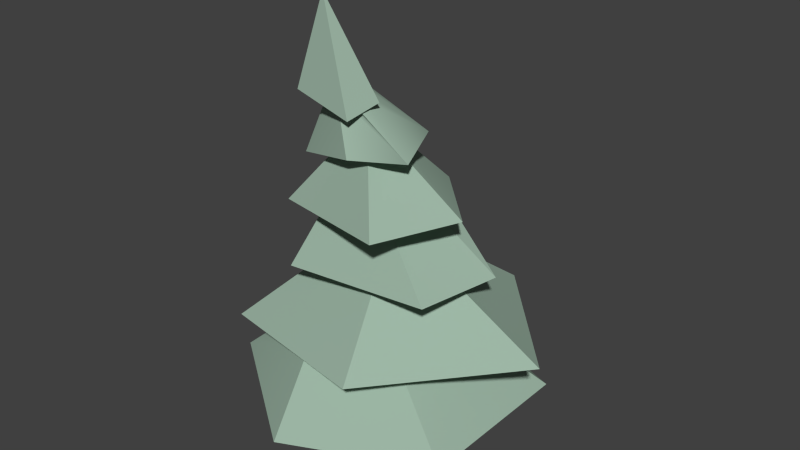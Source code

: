 # Source: Tree_007.blend  (saved by Blender 2.76.0; exported with 4.5.12 LTS)
import bpy
from mathutils import Matrix  # noqa: F401  (used for matrix-valued properties, if any)

bpy.ops.wm.read_factory_settings(use_empty=True)
scene = bpy.context.scene
scene.name = 'Scene'

# ---- collections
col_collection_1 = bpy.data.collections.new('Collection 1'); scene.collection.children.link(col_collection_1)

# ---- materials (node trees are filled in below, after node groups)
mat_m_0014_darksalmon_001 = bpy.data.materials.new('M_0014_DarkSalmon.001')
mat_m_0014_darksalmon_001.alpha_threshold = 0.0
mat_m_0014_darksalmon_001.use_transparent_shadow = False
mat_m_0014_darksalmon_001.diffuse_color = (0.3373, 0.4667, 0.3765, 1.0)
mat_m_0014_darksalmon_001.specular_color = (0.33, 0.33, 0.33)
mat_m_0014_darksalmon_001.roughness = 0.5
mat_m_0035_tan_002 = bpy.data.materials.new('M_0035_Tan.002')
mat_m_0035_tan_002.alpha_threshold = 0.0
mat_m_0035_tan_002.use_transparent_shadow = False
mat_m_0035_tan_002.diffuse_color = (0.5294, 0.4745, 0.4, 1.0)
mat_m_0035_tan_002.specular_color = (0.33, 0.33, 0.33)
mat_m_0035_tan_002.roughness = 0.5

# ---- material node trees

# ---- world
world_world = bpy.data.worlds.new('World'); scene.world = world_world
world_world.color = (0.05088, 0.05088, 0.05088)
world_world.use_sun_shadow = False
world_world.sun_shadow_jitter_overblur = 0.0
world_world.cycles.sampling_method = 'MANUAL'
world_world.cycles.sample_map_resolution = 256

# ---- meshes
me_untitled_042 = bpy.data.meshes.new('Untitled.042')
me_untitled_042.from_pydata([(94.61, 735.1, 289.4), (-2.353, 901.9, 101.3), (-5.437, 901.4, 107.1), (2.79, 902.8, 91.98), (211.1, 752.7, 80.74), (-106.7, 1051.0, 111.5), (29.84, 911.3, -12.64), (-133.4, 1061.0, 95.41), (-71.45, 1036.0, 127.7), (-77.67, 170.1, -64.47), (-91.8, 3.384e-14, -23.99), (-123.2, 170.1, 71.13), (256.8, 578.2, -4.088), (35.31, 733.1, 22.2), (0.381, 730.3, 99.09), (39.11, 733.7, 12.99), (-148.3, 883.6, 46.26), (-54.29, 902.4, 22.97), (-1.257, 731.8, -142.6), (-105.7, 897.2, 40.02), (127.9, 559.9, 16.48), (409.3, 375.0, 7.496), (87.56, 372.6, -347.3), (151.3, 562.6, 46.56), (-2.002, 170.1, 64.84), (-80.65, 170.1, 143.3), (41.56, 0.0, 135.1), (-11.49, 730.8, -99.29), (256.8, 578.2, -4.088), (-19.09, 544.4, -234.8), (12.59, 732.3, -80.2), (24.59, 733.5, -70.32), (-183.6, 1064.0, 127.3), (-198.7, 1033.0, 212.5), (-127.4, 1284.0, 189.1), (-80.65, 170.1, 143.3), (-83.5, 0.0, 128.4), (41.56, 0.0, 135.1), (-8.849, 1019.0, 129.2), (-127.4, 1284.0, 189.1), (-34.05, 990.2, 216.9), (-427.3, 320.2, 247.1), (-172.2, 544.1, 113.7), (-202.1, 545.2, 102.0), (-18.0, 553.2, 159.9), (50.84, 551.6, -108.1), (125.7, 558.7, 73.04), (6.484, 554.6, 165.0), (55.7, 341.6, 353.3), (-23.31, 897.0, 156.9), (2.674, 167.0, -39.84), (-2.002, 170.1, 64.84), (143.3, 1.805e-13, -17.61), (49.05, 0.1424, -119.8), (2.674, 167.0, -39.84), (143.3, 1.805e-13, -17.61), (-127.4, 1284.0, 189.1), (-8.849, 1019.0, 129.2), (-115.5, 1058.0, 98.67), (107.2, 901.0, 162.0), (-50.54, 1024.0, 144.3), (-44.37, 1011.0, 170.6), (24.59, 733.5, -70.32), (35.31, 733.1, 22.2), (12.59, 732.3, -80.2), (39.11, 733.7, 12.99), (-127.4, 1284.0, 189.1), (-198.7, 1033.0, 212.5), (-34.05, 990.2, 216.9), (-28.22, 896.7, 155.5), (-142.0, 866.4, 147.6), (-277.5, 703.3, 185.6), (-36.01, 896.1, 154.4), (107.2, 901.0, 162.0), (-108.6, 1027.0, 171.1), (-35.97, 892.2, 220.3), (-82.04, 1022.0, 164.1), (-91.8, 3.384e-14, -23.99), (-83.5, 0.0, 128.4), (-123.2, 170.1, 71.13), (197.9, 565.7, 218.5), (-6.599, 729.7, 121.8), (-40.75, 902.7, 35.94), (-1.257, 731.8, -142.6), (-54.29, 902.4, 22.97), (211.1, 752.7, 80.74), (-123.2, 170.1, 71.13), (-83.5, 0.0, 128.4), (-80.65, 170.1, 143.3), (-35.97, 892.2, 220.3), (-124.6, 1034.0, 164.7), (-223.0, 847.3, 168.1), (-108.6, 1027.0, 171.1), (-114.2, 1030.0, 168.9), (77.74, 356.1, 33.34), (307.5, 170.1, -201.2), (73.65, 360.0, -65.31), (304.1, 170.1, 276.9), (143.3, 1.805e-13, -17.61), (50.84, 551.6, -108.1), (127.5, 558.8, 71.4), (41.16, 550.3, -108.9), (127.9, 559.9, 16.48), (151.3, 562.6, 46.56), (-49.8, 726.8, 124.2), (-185.2, 714.7, 125.4), (-226.8, 544.1, 237.8), (-85.05, 724.5, 123.9), (-77.67, 170.1, -64.47), (2.674, 167.0, -39.84), (49.05, 0.1424, -119.8), (-76.6, 1021.0, 164.9), (-44.37, 1011.0, 170.6), (-68.61, 1019.0, 166.8), (-147.7, 1049.0, 141.8), (-190.5, 894.7, -33.25), (-223.0, 847.3, 168.1), (-146.8, 1050.0, 137.3), (-190.5, 894.7, -33.25), (55.7, 341.6, 353.3), (6.484, 554.6, 165.0), (94.61, 735.1, 289.4), (-23.31, 897.0, 156.9), (-183.6, 1064.0, 127.3), (-146.8, 1050.0, 137.3), (-147.7, 1049.0, 141.8), (-133.4, 1061.0, 95.41), (-129.8, 1037.0, 159.5), (29.84, 911.3, -12.64), (2.79, 902.8, 91.98), (0.9142, 902.9, 89.76), (-2.353, 901.9, 101.3), (107.2, 901.0, 162.0), (-35.97, 892.2, 220.3), (307.5, 170.1, -201.2), (-125.3, 352.7, -143.7), (73.65, 360.0, -65.31), (-147.7, 1049.0, 141.8), (-129.8, 1037.0, 159.5), (197.9, 565.7, 218.5), (-6.599, 729.7, 121.8), (-133.4, 1061.0, 95.41), (-82.04, 1022.0, 164.1), (-76.6, 1021.0, 164.9), (-114.2, 1030.0, 168.9), (-108.6, 1027.0, 171.1), (-89.66, 170.1, 461.7), (-71.37, 340.6, 213.1), (-150.7, 334.5, 259.0), (304.1, 170.1, 276.9), (-49.8, 726.8, 124.2), (94.61, 735.1, 289.4), (-85.05, 724.5, 123.9), (-6.599, 729.7, 121.8), (0.381, 730.3, 99.09), (35.31, 733.1, 22.2), (-8.849, 1019.0, 129.2), (-106.7, 1051.0, 111.5), (-115.5, 1058.0, 98.67), (-71.45, 1036.0, 127.7), (-50.54, 1024.0, 144.3), (-44.37, 1011.0, 170.6), (-34.05, 990.2, 216.9), (-68.61, 1019.0, 166.8), (-105.7, 897.2, 40.02), (-190.5, 894.7, -33.25), (-54.29, 902.4, 22.97), (-40.75, 902.7, 35.94), (-36.01, 896.1, 154.4), (-28.22, 896.7, 155.5), (-23.31, 897.0, 156.9), (-5.437, 901.4, 107.1), (-150.7, 334.5, 259.0), (-475.8, 170.1, 179.2), (-89.66, 170.1, 461.7), (-245.0, 332.2, 192.1), (-297.4, 333.8, 86.96), (-320.8, 550.6, -37.68), (-197.7, 715.0, 89.42), (-226.1, 715.6, 8.373), (-216.4, 716.8, 2.892), (-197.7, 715.0, 89.42), (-226.1, 715.6, 8.373), (-85.05, 724.5, 123.9), (-185.2, 714.7, 125.4), (-320.9, 342.8, -157.5), (-237.7, 348.6, -189.3), (-297.4, 333.8, 86.96), (87.56, 372.6, -347.3), (-249.6, 341.5, -36.81), (-125.3, 352.7, -143.7), (73.65, 360.0, -65.31), (77.74, 356.1, 33.34), (-427.3, 320.2, 247.1), (-150.7, 334.5, 259.0), (55.7, 341.6, 353.3), (-245.0, 332.2, 192.1), (-71.37, 340.6, 213.1), (54.03, 349.8, 155.8), (409.3, 375.0, 7.496), (-276.5, 713.3, -52.52), (-277.5, 703.3, 185.6), (-142.0, 866.4, 147.6), (-148.3, 883.6, 46.26), (-320.8, 550.6, -37.68), (-202.1, 545.2, 102.0), (-226.8, 544.1, 237.8), (-197.1, 545.3, 79.17), (-131.4, 545.5, -78.9), (-19.09, 544.4, -234.8), (-84.94, 544.5, -104.4), (-75.88, 544.3, -105.6), (-172.2, 544.1, 113.7), (-133.4, 1061.0, 95.41), (-131.4, 545.5, -78.9), (87.56, 372.6, -347.3), (-320.9, 342.8, -157.5), (-84.94, 544.5, -104.4), (41.16, 550.3, -108.9), (-124.6, 1034.0, 164.7), (256.8, 578.2, -4.088), (197.9, 565.7, 218.5), (127.5, 558.8, 71.4), (-172.2, 544.1, 113.7), (-75.88, 544.3, -105.6), (-320.8, 550.6, -37.68), (-188.2, 718.8, -13.89), (-19.09, 544.4, -234.8), (-226.1, 715.6, 8.373), (-216.4, 716.8, 2.892), (-216.4, 716.8, 2.892), (-276.5, 713.3, -52.52), (-277.5, 703.3, 185.6), (-77.67, 170.1, -64.47), (49.05, 0.1424, -119.8), (-91.8, 3.384e-14, -23.99), (-237.7, 348.6, -189.3), (-280.1, 170.1, -414.7), (304.1, 170.1, 276.9), (-2.002, 170.1, 64.84), (2.674, 167.0, -39.84), (211.1, 752.7, 80.74), (12.59, 732.3, -80.2), (-1.257, 731.8, -142.6), (-202.1, 545.2, 102.0), (-320.9, 342.8, -157.5), (-427.3, 320.2, 247.1), (-197.1, 545.3, 79.17), (307.5, 170.1, -201.2), (-77.67, 170.1, -64.47), (256.8, 578.2, -4.088), (24.59, 733.5, -70.32), (39.11, 733.7, 12.99), (-276.5, 713.3, -52.52), (-280.1, 170.1, -414.7), (-123.2, 170.1, 71.13), (-89.66, 170.1, 461.7), (-475.8, 170.1, 179.2), (-80.65, 170.1, 143.3), (-105.7, 897.2, 40.02), (-142.0, 866.4, 147.6), (-148.3, 883.6, 46.26), (-36.01, 896.1, 154.4), (-133.4, 1061.0, 95.41), (409.3, 375.0, 7.496), (127.5, 558.8, 71.4), (151.3, 562.6, 46.56), (-185.2, 714.7, 125.4), (-226.8, 544.1, 237.8), (-223.0, 847.3, 168.1), (-297.4, 333.8, 86.96), (-280.1, 170.1, -414.7), (-475.8, 170.1, 179.2), (-249.6, 341.5, -36.81), (-127.4, 1284.0, 189.1), (-133.4, 1061.0, 95.41), (-183.6, 1064.0, 127.3), (-131.4, 545.5, -78.9), (54.03, 349.8, 155.8), (-18.0, 553.2, 159.9), (6.484, 554.6, 165.0), (125.7, 558.7, 73.04), (-237.7, 348.6, -189.3), (-198.7, 1033.0, 212.5), (-133.4, 1061.0, 95.41), (-11.49, 730.8, -99.29), (-188.2, 718.8, -13.89), (-11.49, 730.8, -99.29), (0.9142, 902.9, 89.76), (2.79, 902.8, 91.98), (-75.88, 544.3, -105.6), (87.56, 372.6, -347.3), (-84.94, 544.5, -104.4), (41.16, 550.3, -108.9), (50.84, 551.6, -108.1), (54.03, 349.8, 155.8)], [], [(0, 1, 2), (1, 0, 3), (3, 0, 4), (5, 6, 7), (6, 5, 8), (9, 10, 11), (12, 13, 14), (13, 12, 15), (16, 17, 18), (17, 16, 19), (20, 21, 22), (21, 20, 23), (24, 25, 26), (27, 28, 29), (28, 27, 30), (28, 30, 31), (32, 33, 34), (35, 36, 37), (38, 39, 40), (41, 42, 43), (42, 41, 44), (20, 22, 45), (46, 47, 48), (0, 2, 49), (50, 51, 52), (53, 54, 55), (56, 57, 58), (59, 60, 61), (62, 63, 64), (63, 62, 65), (66, 67, 68), (60, 6, 8), (6, 60, 59), (69, 70, 71), (70, 69, 72), (73, 74, 75), (74, 73, 76), (77, 78, 79), (80, 14, 81), (14, 80, 12), (82, 83, 84), (83, 82, 85), (86, 87, 88), (89, 90, 91), (90, 89, 92), (90, 92, 93), (94, 95, 96), (95, 94, 97), (98, 24, 26), (99, 100, 101), (100, 99, 102), (100, 102, 103), (104, 105, 106), (105, 104, 107), (108, 109, 110), (73, 111, 76), (111, 73, 112), (111, 112, 113), (114, 115, 116), (115, 114, 117), (7, 6, 118), (119, 44, 41), (44, 119, 120), (121, 69, 71), (69, 121, 122), (123, 124, 125), (124, 123, 126), (127, 123, 125), (128, 129, 130), (131, 132, 133), (132, 131, 129), (132, 129, 128), (134, 135, 136), (90, 137, 91), (137, 90, 138), (139, 104, 106), (104, 139, 140), (124, 127, 125), (127, 124, 141), (127, 141, 142), (142, 141, 143), (127, 142, 144), (144, 142, 145), (146, 147, 148), (147, 146, 149), (150, 151, 152), (151, 150, 153), (151, 153, 154), (151, 154, 155), (156, 157, 158), (157, 156, 159), (159, 156, 160), (160, 156, 161), (161, 156, 162), (162, 163, 161), (145, 162, 144), (162, 145, 142), (162, 142, 143), (128, 164, 165), (164, 128, 166), (166, 128, 167), (167, 128, 130), (164, 133, 165), (133, 164, 168), (133, 168, 169), (133, 169, 170), (133, 170, 131), (131, 170, 171), (172, 173, 174), (173, 172, 175), (175, 176, 173), (177, 178, 179), (180, 181, 182), (181, 180, 183), (181, 183, 184), (185, 186, 187), (186, 185, 188), (187, 186, 189), (186, 188, 190), (190, 188, 191), (191, 188, 192), (193, 194, 195), (194, 193, 196), (196, 193, 187), (187, 193, 185), (195, 194, 197), (195, 197, 198), (195, 198, 192), (195, 192, 199), (199, 192, 188), (200, 201, 202), (200, 202, 203), (204, 205, 206), (205, 204, 207), (207, 204, 208), (208, 204, 209), (208, 209, 210), (210, 209, 211), (212, 206, 205), (159, 163, 157), (163, 159, 160), (163, 160, 161), (115, 117, 213), (214, 215, 216), (215, 214, 217), (218, 211, 209), (144, 219, 127), (209, 99, 218), (99, 209, 220), (99, 220, 102), (102, 220, 103), (103, 220, 221), (221, 222, 103), (207, 223, 205), (223, 207, 208), (223, 208, 224), (224, 208, 210), (225, 226, 227), (226, 225, 228), (226, 228, 229), (230, 182, 231), (232, 184, 151), (184, 232, 231), (184, 231, 182), (184, 182, 181), (151, 184, 152), (233, 234, 235), (166, 168, 164), (168, 166, 167), (168, 167, 130), (168, 130, 169), (169, 130, 171), (169, 171, 170), (171, 130, 131), (236, 134, 237), (134, 236, 135), (238, 239, 240), (241, 242, 243), (242, 241, 62), (62, 241, 65), (65, 241, 151), (151, 155, 65), (162, 143, 163), (244, 245, 246), (245, 244, 247), (248, 240, 249), (250, 251, 252), (16, 18, 253), (254, 249, 255), (249, 254, 248), (254, 256, 257), (256, 254, 255), (256, 255, 258), (256, 258, 238), (238, 258, 239), (259, 260, 261), (260, 259, 262), (56, 58, 263), (264, 46, 48), (46, 264, 265), (265, 264, 266), (267, 177, 268), (177, 267, 178), (133, 269, 165), (270, 271, 272), (271, 270, 273), (274, 275, 276), (277, 245, 247), (97, 94, 278), (206, 279, 221), (279, 206, 212), (221, 279, 280), (221, 280, 281), (221, 281, 222), (129, 131, 130), (271, 273, 282), (283, 219, 162), (219, 283, 123), (219, 123, 127), (162, 219, 144), (157, 284, 158), (285, 227, 226), (243, 230, 231), (230, 243, 286), (286, 243, 287), (287, 243, 242), (288, 85, 82), (85, 288, 289), (157, 143, 141), (143, 157, 163), (290, 291, 292), (291, 290, 293), (291, 293, 294), (149, 295, 147), (248, 238, 240)])
me_untitled_042.polygons.foreach_set('use_smooth', [True] * 235)
me_untitled_042.polygons.foreach_set('material_index', [0, 0, 0, 0, 0, 1, 0, 0, 0, 0, 0, 0, 1, 0, 0, 0, 0, 1, 0, 0, 0, 0, 0, 0, 1, 1, 0, 0, 0, 0, 0, 0, 0, 0, 0, 0, 0, 1, 0, 0, 0, 0, 1, 0, 0, 0, 0, 0, 1, 0, 0, 0, 0, 0, 1, 0, 0, 0, 0, 0, 0, 0, 0, 0, 0, 0, 0, 0, 0, 0, 0, 0, 0, 0, 0, 0, 0, 0, 0, 0, 0, 0, 0, 0, 0, 0, 0, 0, 0, 0, 0, 0, 0, 0, 0, 0, 0, 0, 0, 0, 0, 0, 0, 0, 0, 0, 0, 0, 0, 0, 0, 0, 0, 0, 0, 0, 0, 0, 0, 0, 0, 0, 0, 0, 0, 0, 0, 0, 0, 0, 0, 0, 0, 0, 0, 0, 0, 0, 0, 0, 0, 0, 0, 0, 0, 0, 0, 0, 0, 0, 0, 0, 0, 0, 0, 0, 0, 0, 0, 0, 0, 0, 0, 0, 0, 0, 1, 0, 0, 0, 0, 0, 0, 0, 0, 0, 0, 0, 0, 0, 0, 0, 0, 0, 0, 0, 0, 0, 0, 0, 0, 0, 0, 0, 0, 0, 0, 0, 0, 0, 0, 0, 0, 0, 0, 0, 0, 0, 0, 0, 0, 0, 0, 0, 0, 0, 0, 0, 0, 0, 0, 0, 0, 0, 0, 0, 0, 0, 0, 0, 0, 0, 0, 0, 0])
_uv = me_untitled_042.uv_layers.new(name='UVMap')
_uv.uv.foreach_set('vector', [-7.387, 12.35, -3.364, 22.16, -3.62, 22.13, -3.364, 22.16, -7.387, 12.35, -2.946, 22.21, -2.946, 22.21, -7.387, 12.35, 1.991, 13.38, -1.286, 29.86, -0.2449, 20.81, -0.1741, 30.51, -0.2449, 20.81, -1.286, 29.86, -2.592, 28.86, -1.434, 6.686, 0.2544, -0.01154, 4.197, 6.686, 4.686, 7.681, -0.1559, 17.21, -3.478, 17.04, -0.1559, 17.21, 4.686, 7.681, 0.2352, 17.25, 6.091, 27.13, 2.321, 28.06, -2.11, 19.56, 2.321, 28.06, 6.091, 27.13, 4.448, 27.81, -3.882, 11.96, -11.11, 0.8423, 7.745, 0.6974, -11.11, 0.8423, -3.882, 11.96, -5.378, 12.12, -1.859, 5.305, -6.233, 5.305, -2.597, -2.104, 2.709, 23.75, -7.986, 16.87, 6.153, 15.35, -7.986, 16.87, 2.709, 23.75, 1.5, 23.82, -7.986, 16.87, 1.5, 23.82, 0.8886, 23.87, 5.555, 38.56, 8.946, 37.32, 7.812, 47.56, -2.87, 7.174, -3.014, 0.4509, 1.917, 0.4509, -4.846, 37.61, -8.785, 48.6, -8.418, 36.41, -12.56, -1.013, -4.876, 11.11, -6.138, 11.17, -4.876, 11.11, -12.56, -1.013, 1.453, 11.6, -3.403, 13.58, 9.271, 3.505, 2.357, 13.13, 2.285, 13.37, -3.64, 13.15, -6.469, 2.152, -8.826, 14.7, -3.926, 23.96, -6.002, 23.72, 1.57, 4.974, -2.554, 5.136, 0.8021, -3.63, 2.16, -2.154, 1.082, 5.277, -3.312, -2.16, 1.576, 50.34, -1.739, 39.15, 2.589, 40.8, -4.431, 17.27, -6.017, 25.0, -6.897, 24.23, 2.585, 4.8, -1.079, 4.652, 3.043, 4.391, -1.079, 4.652, 2.585, 4.8, -0.7436, 4.858, -4.999, 49.64, -7.803, 39.73, -1.321, 38.02, -4.636, 29.27, 0.05874, 22.51, -3.737, 29.99, 0.05874, 22.51, -4.636, 29.27, -7.448, 21.89, -0.07344, 30.97, -4.54, 29.7, -9.551, 22.85, -4.54, 29.7, -0.07344, 30.97, -0.3834, 30.95, 1.727, 27.88, -6.358, 33.51, -4.354, 27.49, -6.358, 33.51, 1.727, 27.88, -5.281, 33.28, -1.14, 0.746, 4.868, 0.746, 2.532, 7.596, -5.587, 4.9, -3.682, 15.9, -4.619, 15.86, -3.682, 15.9, -5.587, 4.9, 3.454, 5.733, 0.2138, 27.56, 3.855, 18.4, 0.9519, 27.54, 3.855, 18.4, 0.2138, 27.56, -8.255, 19.52, -0.0477, 6.863, 2.687, 0.1623, 3.25, 6.863, 1.332, 33.03, -2.664, 38.7, -6.309, 31.23, -2.664, 38.7, 1.332, 33.03, -1.986, 38.44, -2.664, 38.7, -1.986, 38.44, -2.222, 38.53, -1.291, 6.483, 8.005, -5.104, 2.592, 6.726, 8.005, -5.104, -1.291, 6.483, -10.81, -5.104, 3.705, -1.742, -2.168, 5.58, -3.518, -1.742, 3.94, 5.555, -3.475, 7.591, 4.025, 5.179, -3.475, 7.591, 3.94, 5.555, -1.336, 7.907, -3.475, 7.591, -1.336, 7.907, -2.635, 8.665, -1.708, 20.99, -7.03, 20.42, -8.437, 12.33, -7.03, 20.42, -1.708, 20.99, -3.094, 20.88, 3.698, 5.195, 0.39, 5.054, -0.3609, -2.417, 5.997, 33.84, -0.8432, 39.1, -1.057, 39.18, -0.8432, 39.1, 5.997, 33.84, 0.4331, 38.7, -0.8432, 39.1, 0.4331, 38.7, -0.5215, 39.04, 6.006, 36.97, -0.7395, 30.52, 7.261, 28.53, -0.7395, 30.52, 6.006, 36.97, 5.826, 37.03, 5.113, 35.64, -1.156, 28.23, 7.544, 27.41, 5.582, 2.435, 0.8779, 13.1, -13.88, 1.355, 0.8779, 13.1, 5.582, 2.435, 1.862, 13.17, 7.096, 20.7, 0.8555, 27.96, -8.097, 19.26, 0.8555, 27.96, 7.096, 20.7, 1.057, 27.97, 8.774, 17.79, 7.891, 16.46, 8.028, 16.33, 7.891, 16.46, 8.774, 17.79, 6.448, 17.51, 7.913, 15.25, 8.774, 17.79, 8.028, 16.33, -0.8766, 3.762, -1.553, -0.4516, -1.45, -0.4011, -1.515, -0.8712, -6.423, -1.333, -2.182, -5.708, -6.423, -1.333, -1.515, -0.8712, -1.553, -0.4516, -6.423, -1.333, -1.553, -0.4516, -0.8766, 3.762, -8.798, -3.891, 6.53, 6.701, -1.884, 7.13, -0.1233, 36.18, -1.387, 36.79, -3.169, 28.45, -1.387, 36.79, -0.1233, 36.18, -0.4059, 36.32, 7.666, 14.51, -2.031, 21.93, -9.063, 13.51, -2.031, 21.93, 7.666, 14.51, -0.3293, 22.06, 7.891, 16.46, 7.913, 15.25, 8.028, 16.33, 7.913, 15.25, 7.891, 16.46, 6.448, 17.51, 7.913, 15.25, 6.448, 17.51, 6.557, 13.81, 6.557, 13.81, 6.448, 17.51, 6.41, 13.64, 7.913, 15.25, 6.557, 13.81, 7.664, 14.52, 7.664, 14.52, 6.557, 13.81, 7.548, 14.29, -10.92, -7.629, -6.108, 3.246, -9.703, 2.852, -6.108, 3.246, -10.92, -7.629, 6.206, -7.629, -4.661, -0.582, -11.72, 4.413, -4.507, -1.964, -11.72, 4.413, -4.661, -0.582, -4.745, 1.123, -11.72, 4.413, -4.745, 1.123, -3.882, 1.489, -11.72, 4.413, -3.882, 1.489, -1.013, 3.173, 2.991, 13.5, 5.888, 16.42, 5.916, 17.09, 5.888, 16.42, 2.991, 13.5, 5.049, 15.0, 5.049, 15.0, 2.991, 13.5, 4.697, 13.9, 4.697, 13.9, 2.991, 13.5, 5.041, 12.79, 5.041, 12.79, 2.991, 13.5, 5.661, 10.84, 5.661, 10.84, 5.769, 13.49, 5.041, 12.79, 7.548, 14.29, 6.382, 10.73, 7.664, 14.52, 6.382, 10.73, 7.548, 14.29, 6.557, 13.81, 6.382, 10.73, 6.557, 13.81, 6.41, 13.64, -0.2904, 4.802, 1.18, -0.759, 5.479, -1.761, 1.18, -0.759, -0.2904, 4.802, 0.5293, 1.283, 0.5293, 1.283, -0.2904, 4.802, -0.1974, 1.413, -0.1974, 1.413, -0.2904, 4.802, -2.876, 1.489, 1.18, -0.759, -6.172, -2.734, 5.479, -1.761, -6.172, -2.734, 1.18, -0.759, -4.074, -1.198, -6.172, -2.734, -4.074, -1.198, -4.29, -0.9744, -6.172, -2.734, -4.29, -0.9744, -4.449, -0.8509, -6.172, -2.734, -4.449, -0.8509, -3.168, 1.115, -3.168, 1.115, -4.449, -0.8509, -3.28, 0.8821, 1.23, 3.208, -10.96, -4.983, 7.882, -4.983, -10.96, -4.983, 1.23, 3.208, -3.321, 3.096, 2.271, -1.076, -2.355, -0.9773, -2.366, -11.18, -5.614, 15.13, 0.72, 22.22, -2.661, 22.25, 3.25, -4.866, -0.1712, -5.536, 3.202, -5.307, -0.1712, -5.536, 3.25, -4.866, -3.166, -1.972, -0.1712, -5.536, -3.166, -1.972, -1.666, -5.64, 12.66, -5.218, 11.63, -1.858, 4.503, -10.42, 11.63, -1.858, 12.66, -5.218, 8.661, 12.1, 4.503, -10.42, 11.63, -1.858, 7.188, -5.931, 11.63, -1.858, 8.661, 12.1, 7.494, 0.5301, 7.494, 0.5301, 8.661, 12.1, 0.244, 4.82, 0.244, 4.82, 8.661, 12.1, -2.918, 2.552, 2.678, -18.35, -4.39, -10.03, -12.32, -5.9, -4.39, -10.03, 2.678, -18.35, -0.03096, -11.34, -0.03096, -11.34, 2.678, -18.35, 4.503, -10.42, 4.503, -10.42, 2.678, -18.35, 12.66, -5.218, -12.32, -5.9, -4.39, -10.03, -4.885, -6.449, -12.32, -5.9, -4.885, -6.449, -6.144, -1.157, -12.32, -5.9, -6.144, -1.157, -2.918, 2.552, -12.32, -5.9, -2.918, 2.552, -10.14, 13.5, -10.14, 13.5, -2.918, 2.552, 8.661, 12.1, -2.407, 14.58, 6.962, 14.06, 5.631, 22.44, -3.899, 18.01, 4.768, 25.18, 0.7957, 25.98, 3.922, 12.79, 6.97, 6.246, 12.24, 4.896, 6.97, 6.246, 3.922, 12.79, 6.07, 6.44, 6.07, 6.44, 3.922, 12.79, -0.664, 6.688, -0.664, 6.688, 3.922, 12.79, -8.088, 5.231, -0.664, 6.688, -8.088, 5.231, -2.339, 5.444, -2.339, 5.444, -8.088, 5.231, -2.531, 5.139, 6.899, 4.984, 12.24, 4.896, 6.97, 6.246, 5.049, 15.0, 5.769, 13.49, 5.888, 16.42, 5.769, 13.49, 5.049, 15.0, 4.697, 13.9, 5.769, 13.49, 4.697, 13.9, 5.041, 12.79, 0.1264, 28.41, 6.397, 35.2, 4.678, 35.69, 3.12, 13.76, -9.442, 5.13, 8.265, 3.642, -9.442, 5.13, 3.12, 13.76, 1.034, 13.71, 4.58, 1.024, 2.645, -3.166, 8.202, -3.114, 7.335, 14.46, 7.596, 14.86, 7.66, 15.17, 9.26, 3.495, 3.94, 5.555, 4.025, 5.179, 3.94, 5.555, 9.26, 3.495, -1.232, 13.09, 3.94, 5.555, -1.232, 13.09, -1.336, 7.907, -1.336, 7.907, -1.232, 13.09, -2.635, 8.665, -2.635, 8.665, -1.232, 13.09, -9.594, 9.559, -9.594, 9.559, -3.475, 7.591, -2.635, 8.665, 6.07, 6.44, 6.899, 4.984, 6.97, 6.246, 6.899, 4.984, 6.07, 6.44, -0.664, 6.688, 6.899, 4.984, -0.664, 6.688, -2.531, 5.139, -2.531, 5.139, -0.664, 6.688, -2.339, 5.444, 9.836, 15.19, 5.946, 22.73, -4.351, 14.91, 5.946, 22.73, 9.836, 15.19, 7.676, 22.59, 5.946, 22.73, 7.676, 22.59, 7.237, 22.64, 3.25, -4.866, 3.202, -5.307, 6.187, -6.192, -2.416, -9.937, -1.666, -5.64, -11.94, 1.986, -1.666, -5.64, -2.416, -9.937, 6.187, -6.192, -1.666, -5.64, 6.187, -6.192, 3.202, -5.307, -1.666, -5.64, 3.202, -5.307, -0.1712, -5.536, -11.94, 1.986, -1.666, -5.64, -3.166, -1.972, 1.101, 7.19, -4.249, 0.4231, 2.458, 0.4175, 0.5293, 1.283, -4.074, -1.198, 1.18, -0.759, -4.074, -1.198, 0.5293, 1.283, -0.1974, 1.413, -4.074, -1.198, -0.1974, 1.413, -2.876, 1.489, -4.074, -1.198, -2.876, 1.489, -4.29, -0.9744, -4.29, -0.9744, -2.876, 1.489, -3.28, 0.8821, -4.29, -0.9744, -3.28, 0.8821, -4.449, -0.8509, -3.28, 0.8821, -2.876, 1.489, -3.168, 1.115, 11.34, 6.378, -8.673, -4.096, 15.94, -4.096, -8.673, -4.096, 11.34, 6.378, 6.569, 6.62, 16.05, 2.379, 1.389, 2.379, -0.8065, -1.116, -4.427, 11.18, 3.043, 4.391, 5.554, 4.231, 3.043, 4.391, -4.427, 11.18, 2.585, 4.8, 2.585, 4.8, -4.427, 11.18, -0.7436, 4.858, -0.7436, 4.858, -4.427, 11.18, -11.83, 5.334, -11.83, 5.334, -1.079, 4.652, -0.7436, 4.858, 2.149, 11.26, 3.621, 13.76, 3.315, 13.65, 5.598, 11.94, -3.407, 1.519, 13.04, 0.3547, -3.407, 1.519, 5.598, 11.94, 4.677, 11.95, -14.06, 3.827, -0.6238, 1.852, 2.033, 3.827, -1.606, 5.13, 2.557, 15.64, -0.7722, 15.65, 6.103, 26.75, -1.975, 19.05, 9.414, 18.11, 11.03, 16.33, 3.058, 2.538, 4.849, -2.8, 3.058, 2.538, 11.03, 16.33, -12.11, 7.919, 11.03, 16.33, 3.53, -18.18, 18.73, -7.056, 3.53, -18.18, 11.03, 16.33, 4.849, -2.8, 3.53, -18.18, 4.849, -2.8, 3.175, -5.642, 3.53, -18.18, 3.175, -5.642, -11.97, -10.9, -11.97, -10.9, 3.175, -5.642, 0.07884, -2.553, 0.9249, 7.501, -1.865, 3.806, 1.625, 5.866, -1.865, 3.806, 0.9249, 7.501, -4.346, 7.368, 3.109, 50.06, 3.499, 40.48, 4.213, 40.59, 11.88, 5.23, 1.806, 14.29, -7.563, 3.583, 1.806, 14.29, 11.88, 5.23, 1.901, 14.29, 1.901, 14.29, 11.88, 5.23, 3.252, 14.48, 2.232, 22.19, -5.596, 15.1, 5.865, 14.82, -5.596, 15.1, 2.232, 22.19, 0.7334, 22.2, -6.531, 5.993, -0.819, 0.6099, 5.157, 6.288, 6.917, 3.423, -12.05, -5.071, 12.57, -5.071, -12.05, -5.071, 6.917, 3.423, 1.7, 3.825, 8.158, 48.69, 6.44, 39.31, 8.78, 39.43, -0.8913, 10.86, -0.8969, -0.4988, 5.847, 10.85, -7.322, -8.388, -0.4513, 4.945, -5.346, 4.487, -12.12, -3.306, -6.064, 3.052, -4.842, 11.79, -6.064, 3.052, -12.12, -3.306, -6.785, -3.255, -4.842, 11.79, -6.064, 3.052, -5.871, 4.019, -4.842, 11.79, -5.871, 4.019, -0.6958, 6.913, -4.842, 11.79, -0.6958, 6.913, -0.6087, 6.952, -1.553, -0.4516, -1.515, -0.8712, -1.45, -0.4011, -15.59, 2.745, -0.8225, 9.825, -6.845, 10.11, 11.07, 14.8, 7.596, 14.86, 5.661, 10.84, 7.596, 14.86, 11.07, 14.8, 8.785, 17.61, 7.596, 14.86, 8.785, 17.61, 7.66, 15.17, 5.661, 10.84, 7.596, 14.86, 7.335, 14.46, 4.601, 16.27, 5.587, 17.1, 4.898, 16.88, -1.443, 21.99, -3.694, 13.2, 6.279, 21.42, 5.59, 2.408, 0.7651, -6.627, 3.179, -8.762, 0.7651, -6.627, 5.59, 2.408, 1.308, -5.453, 1.308, -5.453, 5.59, 2.408, 3.935, 1.83, 3.935, 1.83, 5.59, 2.408, 3.089, 2.698, -2.81, 25.04, -7.616, 16.07, -0.13, 25.03, -7.616, 16.07, -2.81, 25.04, -2.924, 25.04, 4.601, 16.27, 3.621, 13.76, 5.587, 17.1, 3.621, 13.76, 4.601, 16.27, 3.315, 13.65, 2.576, 9.484, -4.74, -1.659, 2.936, 9.5, -4.74, -1.659, 2.576, 9.484, -2.023, 9.873, -4.74, -1.659, -2.023, 9.873, -2.4, 9.959, 7.441, -6.237, -0.1355, 4.359, -5.548, 3.821, 8.005, 12.12, -10.81, 12.12, 1.569, 0.1622])
me_untitled_042.materials.append(mat_m_0014_darksalmon_001)
me_untitled_042.materials.append(mat_m_0035_tan_002)
me_untitled_042.use_remesh_preserve_volume = False
me_untitled_042.use_remesh_preserve_attributes = False
me_untitled_042.use_mirror_vertex_groups = False
me_untitled_042.update()
me_untitled_042.normals_split_custom_set([tuple(v) for v in zip(*[iter([0.6003, 0.727, 0.3334, 0.5556, 0.7432, 0.3728, 0.6003, 0.727, 0.3334, 0.5556, 0.7432, 0.3728, 0.6003, 0.727, 0.3334, 0.5556, 0.7432, 0.3728, 0.5556, 0.7432, 0.3728, 0.6003, 0.727, 0.3334, 0.5556, 0.7432, 0.3728, 0.5037, 0.7941, -0.3401, 0.4099, 0.771, -0.4874, 0.2834, 0.7447, -0.6043, 0.4099, 0.771, -0.4874, 0.5037, 0.7941, -0.3401, 0.5604, 0.7778, -0.2846, -0.9481, 0.003097, -0.3181, -0.9481, 0.003097, -0.3181, -0.9481, 0.003097, -0.3181, 0.565, 0.7893, 0.2403, 0.5716, 0.7685, 0.2876, 0.565, 0.7893, 0.2403, 0.5716, 0.7685, 0.2876, 0.565, 0.7893, 0.2403, 0.5716, 0.7685, 0.2876, -0.2914, 0.622, -0.7268, -0.3033, 0.6135, -0.7292, -0.2913, 0.622, -0.7268, -0.3033, 0.6135, -0.7292, -0.2914, 0.622, -0.7268, -0.3033, 0.6135, -0.7292, 0.5435, 0.7203, -0.4311, 0.4825, 0.7558, -0.4427, 0.5435, 0.7203, -0.4311, 0.4825, 0.7558, -0.4427, 0.5435, 0.7203, -0.4311, 0.4825, 0.7558, -0.4427, 0.7028, 0.4177, 0.5759, 0.6385, 0.4276, 0.6399, 0.7028, 0.4177, 0.5759, 0.5247, 0.4864, -0.6986, 0.5247, 0.4864, -0.6986, 0.5247, 0.4864, -0.6986, 0.5247, 0.4864, -0.6986, 0.5247, 0.4864, -0.6986, 0.5247, 0.4864, -0.6986, 0.5247, 0.4864, -0.6986, 0.5247, 0.4864, -0.6986, 0.5247, 0.4864, -0.6986, -0.961, 0.2662, -0.07464, -0.961, 0.2662, -0.07464, -0.961, 0.2662, -0.07464, -0.05303, -0.08634, 0.9949, -0.05303, -0.08634, 0.9949, -0.05303, -0.08634, 0.9949, 0.8802, 0.3132, 0.3566, 0.8802, 0.3132, 0.3566, 0.8802, 0.3132, 0.3566, -0.2199, 0.6563, 0.7217, -0.245, 0.6865, 0.6846, -0.245, 0.6865, 0.6846, -0.245, 0.6865, 0.6846, -0.2199, 0.6563, 0.7217, -0.2199, 0.6564, 0.7217, 0.5435, 0.7203, -0.4311, 0.5435, 0.7203, -0.4311, 0.6017, 0.681, -0.4174, 0.4904, 0.6254, 0.6069, 0.4513, 0.6474, 0.6142, 0.4903, 0.6254, 0.6069, 0.6003, 0.727, 0.3334, 0.6003, 0.727, 0.3334, 0.6427, 0.7079, 0.2928, 0.7639, 0.6452, 0.01475, 0.7639, 0.6452, 0.01475, 0.7639, 0.6452, 0.01475, 0.6501, 0.4677, -0.5989, 0.6501, 0.4677, -0.5989, 0.6501, 0.4677, -0.5989, 0.2995, 0.3683, -0.8801, 0.3771, 0.3614, -0.8527, 0.2995, 0.3683, -0.8801, 0.6139, 0.7894, -0.001238, 0.6139, 0.7894, -0.0012, 0.5822, 0.7814, 0.2248, 0.1172, -0.9929, -0.01834, 0.1172, -0.9929, -0.01836, 0.1172, -0.9929, -0.01836, 0.1172, -0.9929, -0.01836, 0.1172, -0.9929, -0.01834, 0.1172, -0.9929, -0.01836, -0.002303, 0.09335, 0.9956, -0.002303, 0.09335, 0.9956, -0.002303, 0.09335, 0.9956, 0.6139, 0.7894, -0.0012, 0.4099, 0.771, -0.4874, 0.5604, 0.7778, -0.2846, 0.4099, 0.771, -0.4874, 0.6139, 0.7894, -0.0012, 0.6139, 0.7894, -0.001238, -0.2162, 0.4162, 0.8832, -0.1566, 0.346, 0.9251, -0.2162, 0.4162, 0.8832, -0.1566, 0.346, 0.9251, -0.2162, 0.4162, 0.8832, -0.1566, 0.346, 0.9251, 0.01795, 0.01134, 0.9998, 0.3086, 0.4673, 0.8285, 0.3086, 0.4673, 0.8285, 0.3086, 0.4673, 0.8285, 0.01795, 0.01134, 0.9998, 0.01794, 0.01131, 0.9998, -0.9763, -0.2097, 0.05322, -0.9763, -0.2097, 0.05322, -0.9763, -0.2097, 0.05322, 0.5568, 0.808, 0.1924, 0.565, 0.7893, 0.2403, 0.5568, 0.808, 0.1924, 0.565, 0.7893, 0.2403, 0.5568, 0.808, 0.1924, 0.565, 0.7893, 0.2403, 0.5114, 0.7173, -0.4733, 0.4998, 0.6782, -0.5387, 0.4998, 0.6782, -0.5387, 0.4998, 0.6782, -0.5387, 0.5114, 0.7173, -0.4733, 0.5114, 0.7173, -0.4733, -0.8613, -0.03006, 0.5072, -0.8613, -0.03006, 0.5072, -0.8613, -0.03006, 0.5072, -0.3039, 0.1773, 0.9361, -0.4394, 0.2473, 0.8636, -0.4393, 0.2473, 0.8637, -0.4394, 0.2473, 0.8636, -0.3039, 0.1773, 0.9361, -0.3039, 0.1773, 0.9361, -0.4394, 0.2473, 0.8636, -0.3039, 0.1773, 0.9361, -0.3039, 0.1773, 0.9361, 0.5833, 0.8087, 0.07561, 0.632, 0.7749, 0.004467, 0.632, 0.7749, 0.004467, 0.632, 0.7749, 0.004467, 0.5833, 0.8087, 0.07561, 0.5833, 0.8087, 0.07562, 0.7612, 0.4043, 0.5071, 0.7028, 0.4177, 0.5759, 0.7028, 0.4177, 0.5759, 0.1374, -0.9903, -0.01909, 0.1374, -0.9903, -0.01909, 0.1374, -0.9903, -0.01909, 0.1374, -0.9903, -0.01909, 0.1374, -0.9903, -0.01909, 0.1374, -0.9903, -0.01909, 0.1374, -0.9903, -0.01909, 0.1374, -0.9903, -0.01909, 0.1374, -0.9903, -0.01909, -0.01506, 0.5385, 0.8425, -0.04249, 0.557, 0.8294, -0.01504, 0.5385, 0.8425, -0.04249, 0.557, 0.8294, -0.01506, 0.5385, 0.8425, -0.0425, 0.557, 0.8294, 0.2747, 0.4765, -0.8351, 0.2747, 0.4765, -0.8351, 0.2747, 0.4765, -0.8351, 0.01795, 0.01134, 0.9998, -0.2785, -0.4483, 0.8494, 0.01794, 0.01131, 0.9998, -0.2785, -0.4483, 0.8494, 0.01795, 0.01134, 0.9998, -0.2785, -0.4483, 0.8494, -0.2785, -0.4483, 0.8494, -0.2785, -0.4483, 0.8494, -0.2785, -0.4483, 0.8494, -0.9372, 0.3414, -0.07091, -0.9133, 0.3891, -0.1205, -0.9372, 0.3414, -0.07092, -0.9133, 0.3891, -0.1205, -0.9372, 0.3414, -0.07091, -0.9133, 0.3891, -0.1205, 0.2834, 0.7447, -0.6043, 0.4099, 0.771, -0.4874, 0.02889, 0.6052, -0.7955, -0.1942, 0.6243, 0.7567, -0.2199, 0.6564, 0.7217, -0.2199, 0.6563, 0.7217, -0.2199, 0.6564, 0.7217, -0.1942, 0.6243, 0.7567, -0.1942, 0.6243, 0.7567, -0.2735, 0.4822, 0.8323, -0.2162, 0.4162, 0.8832, -0.2162, 0.4162, 0.8832, -0.2162, 0.4162, 0.8832, -0.2735, 0.4822, 0.8323, -0.2735, 0.4822, 0.8323, -0.2424, -0.9076, -0.3428, -0.2571, -0.9114, -0.3214, -0.2571, -0.9114, -0.3214, -0.2571, -0.9114, -0.3214, -0.2424, -0.9076, -0.3428, -0.2571, -0.9114, -0.3214, -0.2424, -0.9076, -0.3429, -0.2424, -0.9076, -0.3428, -0.2571, -0.9114, -0.3214, 0.05604, -0.9963, -0.06553, 0.03172, -0.9969, -0.07245, 0.05603, -0.9963, -0.06553, 0.05604, -0.9963, -0.06551, 0.03172, -0.9969, -0.07245, 0.1304, -0.986, -0.1037, 0.03172, -0.9969, -0.07245, 0.05604, -0.9963, -0.06551, 0.03172, -0.9969, -0.07245, 0.03172, -0.9969, -0.07245, 0.03172, -0.9969, -0.07245, 0.05604, -0.9963, -0.06553, 0.2269, 0.7382, -0.6353, 0.2269, 0.7382, -0.6353, 0.2248, 0.7346, -0.6402, -0.4394, 0.2473, 0.8636, -0.5621, 0.3102, 0.7667, -0.4393, 0.2473, 0.8637, -0.5621, 0.3102, 0.7667, -0.4394, 0.2473, 0.8636, -0.5618, 0.3102, 0.7669, 0.01238, 0.5194, 0.8545, -0.01506, 0.5385, 0.8425, -0.01504, 0.5385, 0.8425, -0.01506, 0.5385, 0.8425, 0.01238, 0.5194, 0.8545, 0.01238, 0.5194, 0.8545, -0.2571, -0.9114, -0.3214, -0.2424, -0.9076, -0.3429, -0.2571, -0.9114, -0.3214, -0.2424, -0.9076, -0.3429, -0.2571, -0.9114, -0.3214, -0.1527, -0.9029, -0.4019, -0.2424, -0.9076, -0.3429, -0.1527, -0.9029, -0.4019, -0.2571, -0.9114, -0.3214, -0.2571, -0.9114, -0.3214, -0.1527, -0.9029, -0.4019, -0.1527, -0.9029, -0.4019, -0.2424, -0.9076, -0.3429, -0.2571, -0.9114, -0.3214, -0.2424, -0.9076, -0.3429, -0.2424, -0.9076, -0.3429, -0.2571, -0.9114, -0.3214, -0.2571, -0.9114, -0.3214, 0.2623, 0.7867, 0.5589, 0.2473, 0.7663, 0.5929, 0.2623, 0.7867, 0.5589, 0.2473, 0.7663, 0.5929, 0.2623, 0.7867, 0.5589, 0.2473, 0.7663, 0.5929, 0.0649, -0.9979, -0.00673, 0.09294, -0.9954, -0.02215, 0.08079, -0.9964, -0.02407, 0.09294, -0.9954, -0.02215, 0.0649, -0.9979, -0.00673, 0.06489, -0.9979, -0.006727, 0.09294, -0.9954, -0.02215, 0.06489, -0.9979, -0.006727, 0.06489, -0.9979, -0.006727, 0.09294, -0.9954, -0.02215, 0.06489, -0.9979, -0.006727, 0.09108, -0.9958, -0.01255, -0.2275, -0.9031, -0.3642, -0.1373, -0.896, -0.4222, -0.1373, -0.896, -0.4222, -0.1373, -0.896, -0.4222, -0.2275, -0.9031, -0.3642, -0.2275, -0.9031, -0.3642, -0.2275, -0.9031, -0.3642, -0.2275, -0.9031, -0.3642, -0.2275, -0.9031, -0.3642, -0.2275, -0.9031, -0.3642, -0.2275, -0.9031, -0.3642, -0.2275, -0.9031, -0.3642, -0.2275, -0.9031, -0.3642, -0.2275, -0.9031, -0.3642, -0.1904, -0.9038, -0.3833, -0.1904, -0.9038, -0.3833, -0.1373, -0.896, -0.4222, -0.2275, -0.9031, -0.3642, -0.2571, -0.9114, -0.3214, -0.1904, -0.9038, -0.3833, -0.2424, -0.9076, -0.3429, -0.1904, -0.9038, -0.3833, -0.2571, -0.9114, -0.3214, -0.2571, -0.9114, -0.3214, -0.1904, -0.9038, -0.3833, -0.2571, -0.9114, -0.3214, -0.1527, -0.9029, -0.4019, 0.05604, -0.9963, -0.06553, 0.08029, -0.995, -0.05858, 0.1797, -0.9765, -0.119, 0.08029, -0.995, -0.05858, 0.05604, -0.9963, -0.06553, 0.08029, -0.995, -0.05859, 0.08029, -0.995, -0.05859, 0.05604, -0.9963, -0.06553, 0.08029, -0.995, -0.05859, 0.08029, -0.995, -0.05859, 0.05604, -0.9963, -0.06553, 0.05603, -0.9963, -0.06553, 0.08029, -0.995, -0.05858, 0.1304, -0.986, -0.1037, 0.1797, -0.9765, -0.119, 0.1304, -0.986, -0.1037, 0.08029, -0.995, -0.05858, 0.08029, -0.995, -0.05858, 0.1304, -0.986, -0.1037, 0.08029, -0.995, -0.05858, 0.08029, -0.995, -0.05858, 0.1304, -0.986, -0.1037, 0.08029, -0.995, -0.05858, 0.08029, -0.995, -0.05858, 0.1304, -0.986, -0.1037, 0.08029, -0.995, -0.05858, 0.05604, -0.9963, -0.06551, 0.05604, -0.9963, -0.06551, 0.08029, -0.995, -0.05858, 0.0803, -0.995, -0.0586, -0.4663, 0.6132, 0.6376, -0.5238, 0.7081, 0.4736, -0.4663, 0.6132, 0.6376, -0.5238, 0.7081, 0.4736, -0.4663, 0.6132, 0.6376, -0.5238, 0.7081, 0.4736, -0.5238, 0.7081, 0.4736, -0.5607, 0.7752, 0.291, -0.5238, 0.7081, 0.4736, -0.8605, 0.4091, 0.3036, -0.8605, 0.4091, 0.3036, -0.8605, 0.4082, 0.3047, 0.09663, -0.9945, -0.04139, 0.0963, -0.9945, -0.04134, 0.09663, -0.9945, -0.04138, 0.0963, -0.9945, -0.04134, 0.09663, -0.9945, -0.04139, 0.09663, -0.9945, -0.04138, 0.0963, -0.9945, -0.04134, 0.09663, -0.9945, -0.04138, 0.09663, -0.9945, -0.04138, 0.05344, -0.9977, -0.04169, 0.05344, -0.9977, -0.04169, 0.05344, -0.9977, -0.04169, 0.05344, -0.9977, -0.04169, 0.05344, -0.9977, -0.04169, 0.05344, -0.9977, -0.04169, 0.05344, -0.9977, -0.04169, 0.05344, -0.9977, -0.04169, 0.05344, -0.9977, -0.04169, 0.05344, -0.9977, -0.04169, 0.05344, -0.9977, -0.04169, 0.05344, -0.9977, -0.04169, 0.05344, -0.9977, -0.04169, 0.05344, -0.9977, -0.04169, 0.05344, -0.9977, -0.04169, 0.05344, -0.9977, -0.04169, 0.05344, -0.9977, -0.04169, 0.05344, -0.9977, -0.04169, 0.05344, -0.9977, -0.04169, 0.05344, -0.9977, -0.04169, 0.05344, -0.9977, -0.04169, 0.05344, -0.9977, -0.04169, 0.05344, -0.9977, -0.04169, 0.05344, -0.9977, -0.04169, 0.05344, -0.9977, -0.04169, 0.05344, -0.9977, -0.04169, 0.05344, -0.9977, -0.04169, 0.05344, -0.9977, -0.04169, 0.05344, -0.9977, -0.04169, 0.05344, -0.9977, -0.04169, 0.05344, -0.9977, -0.04169, 0.05344, -0.9977, -0.04169, 0.05344, -0.9977, -0.04169, 0.05344, -0.9977, -0.04169, 0.05344, -0.9977, -0.04169, 0.05344, -0.9977, -0.04169, 0.05344, -0.9977, -0.04169, 0.05344, -0.9977, -0.04169, 0.05344, -0.9977, -0.04169, 0.05344, -0.9977, -0.04169, 0.05344, -0.9977, -0.04169, 0.05344, -0.9977, -0.04169, 0.05344, -0.9977, -0.04169, 0.05344, -0.9977, -0.04169, 0.05344, -0.9977, -0.04169, -0.8004, 0.5936, 0.08421, -0.7661, 0.6422, 0.02398, -0.8004, 0.5936, 0.08421, -0.8004, 0.5936, 0.08421, -0.8004, 0.5936, 0.08421, -0.8288, 0.5407, 0.1439, -0.02936, -0.9995, -0.01348, -0.02936, -0.9995, -0.01348, 0.01126, -0.9999, 0.004366, -0.02936, -0.9995, -0.01348, -0.02936, -0.9995, -0.01348, -0.02936, -0.9995, -0.01348, -0.02936, -0.9995, -0.01348, -0.02936, -0.9995, -0.01348, -0.02936, -0.9995, -0.01348, -0.02936, -0.9995, -0.01348, -0.02936, -0.9995, -0.01348, 0.05345, -0.9986, -0.003477, -0.02936, -0.9995, -0.01348, 0.05345, -0.9986, -0.003477, -0.02936, -0.9995, -0.01348, -0.02936, -0.9995, -0.01348, 0.05345, -0.9986, -0.003477, 0.01125, -0.9999, 0.004363, 0.01127, -0.9999, 0.004369, 0.01126, -0.9999, 0.004366, -0.02936, -0.9995, -0.01348, -0.2275, -0.9031, -0.3642, -0.1373, -0.896, -0.4222, -0.1373, -0.896, -0.4222, -0.1373, -0.896, -0.4222, -0.2275, -0.9031, -0.3642, -0.2275, -0.9031, -0.3642, -0.1373, -0.896, -0.4222, -0.2275, -0.9031, -0.3642, -0.2275, -0.9031, -0.3642, -0.9133, 0.3891, -0.1205, -0.9133, 0.3891, -0.1205, -0.8845, 0.4347, -0.1695, -0.3689, 0.6148, -0.6971, -0.3689, 0.6148, -0.6971, -0.3689, 0.6148, -0.6971, -0.3689, 0.6148, -0.6971, -0.3689, 0.6148, -0.6971, -0.3689, 0.6148, -0.6971, 0.09475, -0.9955, 0.001553, 0.01125, -0.9999, 0.004363, 0.05345, -0.9986, -0.003477, -0.2424, -0.9076, -0.3429, -0.2275, -0.9031, -0.3641, -0.2424, -0.9076, -0.3429, 0.05345, -0.9986, -0.003477, 0.1374, -0.9903, -0.01909, 0.09475, -0.9955, 0.001553, 0.1374, -0.9903, -0.01909, 0.05345, -0.9986, -0.003477, 0.1374, -0.9903, -0.01909, 0.1374, -0.9903, -0.01909, 0.1374, -0.9903, -0.01909, 0.1374, -0.9903, -0.01909, 0.1374, -0.9903, -0.01909, 0.1374, -0.9903, -0.01909, 0.1374, -0.9903, -0.01909, 0.1374, -0.9903, -0.01909, 0.1374, -0.9903, -0.01909, 0.09473, -0.9955, 0.001565, 0.09473, -0.9955, 0.001565, 0.09473, -0.9955, 0.001565, 0.1374, -0.9903, -0.01909, -0.02936, -0.9995, -0.01348, -0.02936, -0.9995, -0.01348, -0.02936, -0.9995, -0.01348, -0.02936, -0.9995, -0.01348, -0.02936, -0.9995, -0.01348, -0.02936, -0.9995, -0.01348, -0.02936, -0.9995, -0.01348, -0.02936, -0.9995, -0.01348, -0.02936, -0.9995, -0.01348, -0.02936, -0.9995, -0.01348, -0.02936, -0.9995, -0.01348, -0.02936, -0.9995, -0.01348, -0.4736, 0.4778, -0.7398, -0.4341, 0.5152, -0.739, -0.4341, 0.5152, -0.739, -0.4341, 0.5152, -0.739, -0.4736, 0.4778, -0.7398, -0.4736, 0.4778, -0.7398, -0.4341, 0.5152, -0.739, -0.4736, 0.4778, -0.7398, -0.4736, 0.4778, -0.7398, 0.08079, -0.9964, -0.02407, 0.09663, -0.9945, -0.04138, 0.08076, -0.9964, -0.02403, 0.09663, -0.9945, -0.04138, 0.09663, -0.9945, -0.04138, 0.09294, -0.9954, -0.02215, 0.09663, -0.9945, -0.04138, 0.09663, -0.9945, -0.04138, 0.08076, -0.9964, -0.02403, 0.09663, -0.9945, -0.04138, 0.08076, -0.9964, -0.02403, 0.09663, -0.9945, -0.04138, 0.09663, -0.9945, -0.04138, 0.09663, -0.9945, -0.04138, 0.0963, -0.9945, -0.04134, 0.09294, -0.9954, -0.02215, 0.09663, -0.9945, -0.04138, 0.08079, -0.9964, -0.02407, -0.556, -0.1484, -0.8178, -0.556, -0.1484, -0.8178, -0.556, -0.1484, -0.8178, 0.08029, -0.995, -0.05859, 0.08029, -0.995, -0.05858, 0.08029, -0.995, -0.05858, 0.08029, -0.995, -0.05858, 0.08029, -0.995, -0.05859, 0.08029, -0.995, -0.05859, 0.08029, -0.995, -0.05858, 0.08029, -0.995, -0.05859, 0.05603, -0.9963, -0.06553, 0.08029, -0.995, -0.05858, 0.05603, -0.9963, -0.06553, 0.08029, -0.995, -0.05858, 0.08029, -0.995, -0.05858, 0.05603, -0.9963, -0.06553, 0.0803, -0.995, -0.0586, 0.08029, -0.995, -0.05858, 0.0803, -0.995, -0.0586, 0.08029, -0.995, -0.05858, 0.0803, -0.995, -0.0586, 0.05603, -0.9963, -0.06553, 0.05604, -0.9963, -0.06551, 0.2291, 0.7417, -0.6304, 0.2269, 0.7382, -0.6353, 0.2291, 0.7417, -0.6304, 0.2269, 0.7382, -0.6353, 0.2291, 0.7417, -0.6304, 0.2269, 0.7382, -0.6353, -0.003265, -0.9999, 0.00972, -0.01009, -0.9998, 0.01457, -0.01026, -0.9999, -0.009991, 0.1172, -0.9929, -0.01836, 0.09107, -0.9958, -0.01255, 0.09105, -0.9958, -0.01255, 0.09107, -0.9958, -0.01255, 0.1172, -0.9929, -0.01836, 0.1172, -0.9929, -0.01834, 0.1172, -0.9929, -0.01834, 0.1172, -0.9929, -0.01836, 0.1172, -0.9929, -0.01836, 0.1172, -0.9929, -0.01836, 0.1172, -0.9929, -0.01836, 0.09294, -0.9954, -0.02215, 0.09294, -0.9954, -0.02215, 0.09108, -0.9958, -0.01255, 0.1172, -0.9929, -0.01836, -0.1904, -0.9038, -0.3833, -0.1527, -0.9029, -0.4019, -0.1373, -0.896, -0.4222, -0.7475, 0.6445, -0.1606, -0.7008, 0.68, -0.2155, -0.7475, 0.6445, -0.1606, -0.7008, 0.68, -0.2155, -0.7475, 0.6445, -0.1606, -0.7008, 0.68, -0.2155, -0.003523, -0.9998, -0.01964, -0.01026, -0.9999, -0.009991, -0.01048, -0.9995, -0.02953, 0.5731, 0.8132, -0.1016, 0.5731, 0.8132, -0.1016, 0.5731, 0.8132, -0.1016, -0.2914, 0.622, -0.7268, -0.2913, 0.622, -0.7268, -0.2794, 0.6304, -0.7242, 0.0, -1.0, 6.822e-09, -0.01048, -0.9995, -0.02953, 0.0, -1.0, -4.125e-08, -0.01048, -0.9995, -0.02953, 0.0, -1.0, 6.822e-09, -0.003523, -0.9998, -0.01964, 0.0, -1.0, 6.822e-09, 0.0, -1.0, -1.595e-09, 0.0, -1.0, 0.0, 0.0, -1.0, -1.595e-09, 0.0, -1.0, 6.822e-09, 0.0, -1.0, -4.125e-08, 0.0, -1.0, -1.595e-09, 0.0, -1.0, -4.125e-08, 0.0, -1.0, 3.58e-08, 0.0, -1.0, -1.595e-09, 0.0, -1.0, 3.58e-08, -0.003265, -0.9999, 0.00972, -0.003265, -0.9999, 0.00972, 0.0, -1.0, 3.58e-08, -0.01009, -0.9998, 0.01457, 0.2765, -0.9444, -0.1777, 0.2765, -0.9444, -0.1777, 0.2765, -0.9444, -0.1777, 0.2765, -0.9444, -0.1777, 0.2765, -0.9444, -0.1777, 0.2765, -0.9444, -0.1777, 0.2995, 0.3683, -0.8801, 0.2995, 0.3683, -0.8801, 0.2198, 0.3727, -0.9015, 0.5284, 0.6022, 0.5985, 0.4904, 0.6254, 0.6069, 0.4903, 0.6254, 0.6069, 0.4904, 0.6254, 0.6069, 0.5284, 0.6022, 0.5985, 0.5284, 0.6022, 0.5985, 0.5284, 0.6022, 0.5985, 0.5284, 0.6022, 0.5985, 0.5284, 0.6022, 0.5984, -0.8605, 0.4094, 0.3032, -0.8605, 0.4091, 0.3036, -0.8605, 0.4094, 0.3032, -0.8605, 0.4091, 0.3036, -0.8605, 0.4094, 0.3032, -0.8605, 0.4091, 0.3036, 0.1304, -0.986, -0.1037, 0.2765, -0.9444, -0.1777, 0.1797, -0.9765, -0.119, -0.7205, 0.6515, -0.2375, -0.8584, 0.4897, -0.153, -0.7205, 0.6515, -0.2375, -0.8584, 0.4897, -0.153, -0.7205, 0.6515, -0.2375, -0.8584, 0.4897, -0.153, -0.4876, 0.3492, -0.8002, -0.4876, 0.3492, -0.8002, -0.4876, 0.3492, -0.8002, -0.6496, 0.7111, -0.2689, -0.7008, 0.68, -0.2155, -0.7008, 0.68, -0.2155, 0.5833, 0.8087, 0.07562, 0.5833, 0.8087, 0.07561, 0.5295, 0.8356, 0.1461, 0.01126, -0.9999, 0.004366, 0.05187, -0.9984, 0.02221, 0.09473, -0.9955, 0.001565, 0.05187, -0.9984, 0.02221, 0.01126, -0.9999, 0.004366, 0.01127, -0.9999, 0.004369, 0.09473, -0.9955, 0.001565, 0.05187, -0.9984, 0.02221, 0.05188, -0.9984, 0.02216, 0.09473, -0.9955, 0.001565, 0.05188, -0.9984, 0.02216, 0.05188, -0.9984, 0.02221, 0.09473, -0.9955, 0.001565, 0.05188, -0.9984, 0.02221, 0.09473, -0.9955, 0.001565, 0.03172, -0.9969, -0.07245, 0.05604, -0.9963, -0.06551, 0.05603, -0.9963, -0.06553, -0.8584, 0.4897, -0.153, -0.8584, 0.4897, -0.153, -0.9513, 0.3023, -0.06049, -0.2275, -0.9031, -0.3642, -0.2275, -0.9031, -0.3641, -0.1904, -0.9038, -0.3833, -0.2275, -0.9031, -0.3641, -0.2275, -0.9031, -0.3642, -0.2424, -0.9076, -0.3428, -0.2275, -0.9031, -0.3641, -0.2424, -0.9076, -0.3428, -0.2424, -0.9076, -0.3429, -0.1904, -0.9038, -0.3833, -0.2275, -0.9031, -0.3641, -0.2424, -0.9076, -0.3429, -0.1373, -0.896, -0.4222, -0.04553, -0.8786, -0.4754, -0.1373, -0.896, -0.4222, -0.3933, 0.551, -0.736, -0.4341, 0.5152, -0.739, -0.4341, 0.5152, -0.739, 0.09105, -0.9958, -0.01255, 0.08079, -0.9964, -0.02407, 0.08076, -0.9964, -0.02403, 0.08079, -0.9964, -0.02407, 0.09105, -0.9958, -0.01255, 0.06489, -0.9979, -0.006697, 0.06489, -0.9979, -0.006697, 0.09105, -0.9958, -0.01255, 0.06489, -0.9979, -0.006727, 0.06489, -0.9979, -0.006727, 0.09105, -0.9958, -0.01255, 0.09107, -0.9958, -0.01255, 0.5199, 0.752, -0.4052, 0.5114, 0.7173, -0.4733, 0.5114, 0.7173, -0.4733, 0.5114, 0.7173, -0.4733, 0.5199, 0.752, -0.4052, 0.5199, 0.752, -0.4052, -0.1373, -0.896, -0.4222, -0.1527, -0.9029, -0.4019, -0.1527, -0.9029, -0.4019, -0.1527, -0.9029, -0.4019, -0.1373, -0.896, -0.4222, -0.1373, -0.896, -0.4222, -0.05805, 0.7949, -0.6039, -0.05805, 0.7949, -0.6039, -0.05805, 0.7949, -0.6039, -0.05805, 0.7949, -0.6039, -0.05805, 0.7949, -0.6039, -0.05805, 0.7949, -0.6039, -0.05805, 0.7949, -0.6039, -0.05805, 0.7949, -0.6039, -0.05805, 0.7949, -0.6039, 0.2473, 0.7663, 0.5929, 0.2318, 0.7446, 0.6259, 0.2473, 0.7663, 0.5929, -0.003523, -0.9998, -0.01964, -0.003265, -0.9999, 0.00972, -0.01026, -0.9999, -0.009991])] * 3)])

# ---- objects
ob_tree_pine_04_001 = bpy.data.objects.new('Tree_Pine_04.001', me_untitled_042)

# ---- transforms, parenting, visibility, modifiers, constraints
ob_tree_pine_04_001.location = (0.0, 0.0, 0.0)
ob_tree_pine_04_001.rotation_euler = (1.571, -0.0, 0.0)
ob_tree_pine_04_001.scale = (0.01373, 0.01373, 0.01373)
ob_tree_pine_04_001.color = (0.8, 0.8, 0.8, 1.0)
ob_tree_pine_04_001.lineart.crease_threshold = 0.0

# ---- collection membership
col_collection_1.objects.link(ob_tree_pine_04_001)

# ---- scene / render settings (as saved in the file)
scene.frame_start = 1; scene.frame_end = 250; scene.frame_set(1)
scene.render.engine = 'BLENDER_EEVEE_NEXT'
scene.render.resolution_percentage = 50
scene.render.fps = 30
scene.render.dither_intensity = 0.0
scene.cycles.use_denoising = False
scene.cycles.samples = 10
scene.cycles.sampling_pattern = 'TABULATED_SOBOL'
scene.cycles.light_sampling_threshold = 0.0
scene.cycles.use_adaptive_sampling = False
scene.cycles.use_light_tree = False
scene.cycles.blur_glossy = 0.0
scene.cycles.pixel_filter_type = 'GAUSSIAN'
scene.cycles.sample_clamp_indirect = 0.0
scene.view_settings.view_transform = 'Standard'
bpy.context.view_layer.update()

# ---- added for rendering (the .blend has no active camera and no usable light): camera, sun
cam_auto = bpy.data.cameras.new('AutoCamera')
cam_auto.lens = 50.0
cam_auto.sensor_width = 36.0
cam_auto.clip_end = 1000.0
ob_auto_camera = bpy.data.objects.new('AutoCamera', cam_auto)
scene.collection.objects.link(ob_auto_camera)
ob_auto_camera.location = (22.2694, -27.5939, 26.9966)
ob_auto_camera.rotation_euler = (1.09748, -7.21219e-08, 0.694738)
scene.camera = ob_auto_camera
light_auto_sun = bpy.data.lights.new('AutoSun', 'SUN')
light_auto_sun.energy = 3.0
light_auto_sun.angle = 0.0523599
ob_auto_sun = bpy.data.objects.new('AutoSun', light_auto_sun)
scene.collection.objects.link(ob_auto_sun)
ob_auto_sun.rotation_euler = (0.872665, 0.174533, 0.523599)
bpy.context.view_layer.update()
